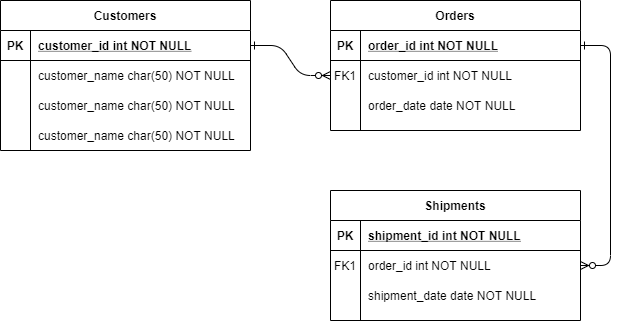

The diagram above was exported from draw.io. Its source (the exported page's mxGraphModel, read from the mxfile embedded in the PNG):
<mxGraphModel dx="1550" dy="713" grid="1" gridSize="10" guides="1" tooltips="1" connect="1" arrows="1" fold="1" page="1" pageScale="1" pageWidth="850" pageHeight="1100" math="0" shadow="0" extFonts="Permanent Marker^https://fonts.googleapis.com/css?family=Permanent+Marker">
  <root>
    <mxCell id="0" />
    <mxCell id="1" parent="0" />
    <mxCell id="C-vyLk0tnHw3VtMMgP7b-1" value="" style="edgeStyle=entityRelationEdgeStyle;endArrow=ERzeroToMany;startArrow=ERone;endFill=1;startFill=0;" parent="1" source="C-vyLk0tnHw3VtMMgP7b-24" target="C-vyLk0tnHw3VtMMgP7b-6" edge="1">
      <mxGeometry width="100" height="100" relative="1" as="geometry">
        <mxPoint x="340" y="720" as="sourcePoint" />
        <mxPoint x="440" y="620" as="targetPoint" />
      </mxGeometry>
    </mxCell>
    <mxCell id="C-vyLk0tnHw3VtMMgP7b-12" value="" style="edgeStyle=entityRelationEdgeStyle;endArrow=ERzeroToMany;startArrow=ERone;endFill=1;startFill=0;" parent="1" source="C-vyLk0tnHw3VtMMgP7b-3" target="C-vyLk0tnHw3VtMMgP7b-17" edge="1">
      <mxGeometry width="100" height="100" relative="1" as="geometry">
        <mxPoint x="400" y="180" as="sourcePoint" />
        <mxPoint x="460" y="205" as="targetPoint" />
      </mxGeometry>
    </mxCell>
    <mxCell id="C-vyLk0tnHw3VtMMgP7b-2" value="Orders" style="shape=table;startSize=30;container=1;collapsible=1;childLayout=tableLayout;fixedRows=1;rowLines=0;fontStyle=1;align=center;resizeLast=1;" parent="1" vertex="1">
      <mxGeometry x="450" y="120" width="250" height="130" as="geometry" />
    </mxCell>
    <mxCell id="C-vyLk0tnHw3VtMMgP7b-3" value="" style="shape=partialRectangle;collapsible=0;dropTarget=0;pointerEvents=0;fillColor=none;points=[[0,0.5],[1,0.5]];portConstraint=eastwest;top=0;left=0;right=0;bottom=1;" parent="C-vyLk0tnHw3VtMMgP7b-2" vertex="1">
      <mxGeometry y="30" width="250" height="30" as="geometry" />
    </mxCell>
    <mxCell id="C-vyLk0tnHw3VtMMgP7b-4" value="PK" style="shape=partialRectangle;overflow=hidden;connectable=0;fillColor=none;top=0;left=0;bottom=0;right=0;fontStyle=1;" parent="C-vyLk0tnHw3VtMMgP7b-3" vertex="1">
      <mxGeometry width="30" height="30" as="geometry" />
    </mxCell>
    <mxCell id="C-vyLk0tnHw3VtMMgP7b-5" value="order_id int NOT NULL " style="shape=partialRectangle;overflow=hidden;connectable=0;fillColor=none;top=0;left=0;bottom=0;right=0;align=left;spacingLeft=6;fontStyle=5;" parent="C-vyLk0tnHw3VtMMgP7b-3" vertex="1">
      <mxGeometry x="30" width="220" height="30" as="geometry" />
    </mxCell>
    <mxCell id="C-vyLk0tnHw3VtMMgP7b-6" value="" style="shape=partialRectangle;collapsible=0;dropTarget=0;pointerEvents=0;fillColor=none;points=[[0,0.5],[1,0.5]];portConstraint=eastwest;top=0;left=0;right=0;bottom=0;" parent="C-vyLk0tnHw3VtMMgP7b-2" vertex="1">
      <mxGeometry y="60" width="250" height="30" as="geometry" />
    </mxCell>
    <mxCell id="C-vyLk0tnHw3VtMMgP7b-7" value="FK1" style="shape=partialRectangle;overflow=hidden;connectable=0;fillColor=none;top=0;left=0;bottom=0;right=0;" parent="C-vyLk0tnHw3VtMMgP7b-6" vertex="1">
      <mxGeometry width="30" height="30" as="geometry" />
    </mxCell>
    <mxCell id="C-vyLk0tnHw3VtMMgP7b-8" value="customer_id int NOT NULL" style="shape=partialRectangle;overflow=hidden;connectable=0;fillColor=none;top=0;left=0;bottom=0;right=0;align=left;spacingLeft=6;" parent="C-vyLk0tnHw3VtMMgP7b-6" vertex="1">
      <mxGeometry x="30" width="220" height="30" as="geometry" />
    </mxCell>
    <mxCell id="C-vyLk0tnHw3VtMMgP7b-9" value="" style="shape=partialRectangle;collapsible=0;dropTarget=0;pointerEvents=0;fillColor=none;points=[[0,0.5],[1,0.5]];portConstraint=eastwest;top=0;left=0;right=0;bottom=0;" parent="C-vyLk0tnHw3VtMMgP7b-2" vertex="1">
      <mxGeometry y="90" width="250" height="30" as="geometry" />
    </mxCell>
    <mxCell id="C-vyLk0tnHw3VtMMgP7b-10" value="" style="shape=partialRectangle;overflow=hidden;connectable=0;fillColor=none;top=0;left=0;bottom=0;right=0;" parent="C-vyLk0tnHw3VtMMgP7b-9" vertex="1">
      <mxGeometry width="30" height="30" as="geometry" />
    </mxCell>
    <mxCell id="C-vyLk0tnHw3VtMMgP7b-11" value="order_date date NOT NULL" style="shape=partialRectangle;overflow=hidden;connectable=0;fillColor=none;top=0;left=0;bottom=0;right=0;align=left;spacingLeft=6;" parent="C-vyLk0tnHw3VtMMgP7b-9" vertex="1">
      <mxGeometry x="30" width="220" height="30" as="geometry" />
    </mxCell>
    <object label="Customers" asasas="" asasasa="" id="C-vyLk0tnHw3VtMMgP7b-23">
      <mxCell style="shape=table;startSize=30;container=1;collapsible=1;childLayout=tableLayout;fixedRows=1;rowLines=0;fontStyle=1;align=center;resizeLast=1;" parent="1" vertex="1">
        <mxGeometry x="120" y="120" width="250" height="150" as="geometry" />
      </mxCell>
    </object>
    <mxCell id="C-vyLk0tnHw3VtMMgP7b-24" value="" style="shape=partialRectangle;collapsible=0;dropTarget=0;pointerEvents=0;fillColor=none;points=[[0,0.5],[1,0.5]];portConstraint=eastwest;top=0;left=0;right=0;bottom=1;" parent="C-vyLk0tnHw3VtMMgP7b-23" vertex="1">
      <mxGeometry y="30" width="250" height="30" as="geometry" />
    </mxCell>
    <mxCell id="C-vyLk0tnHw3VtMMgP7b-25" value="PK" style="shape=partialRectangle;overflow=hidden;connectable=0;fillColor=none;top=0;left=0;bottom=0;right=0;fontStyle=1;" parent="C-vyLk0tnHw3VtMMgP7b-24" vertex="1">
      <mxGeometry width="30" height="30" as="geometry" />
    </mxCell>
    <mxCell id="C-vyLk0tnHw3VtMMgP7b-26" value="customer_id int NOT NULL " style="shape=partialRectangle;overflow=hidden;connectable=0;fillColor=none;top=0;left=0;bottom=0;right=0;align=left;spacingLeft=6;fontStyle=5;" parent="C-vyLk0tnHw3VtMMgP7b-24" vertex="1">
      <mxGeometry x="30" width="220" height="30" as="geometry" />
    </mxCell>
    <mxCell id="ua8ThhcmTl_af7opAaqU-1" value="" style="shape=partialRectangle;collapsible=0;dropTarget=0;pointerEvents=0;fillColor=none;points=[[0,0.5],[1,0.5]];portConstraint=eastwest;top=0;left=0;right=0;bottom=0;" vertex="1" parent="C-vyLk0tnHw3VtMMgP7b-23">
      <mxGeometry y="60" width="250" height="30" as="geometry" />
    </mxCell>
    <mxCell id="ua8ThhcmTl_af7opAaqU-2" value="" style="shape=partialRectangle;overflow=hidden;connectable=0;fillColor=none;top=0;left=0;bottom=0;right=0;" vertex="1" parent="ua8ThhcmTl_af7opAaqU-1">
      <mxGeometry width="30" height="30" as="geometry" />
    </mxCell>
    <mxCell id="ua8ThhcmTl_af7opAaqU-3" value="customer_name char(50) NOT NULL" style="shape=partialRectangle;overflow=hidden;connectable=0;fillColor=none;top=0;left=0;bottom=0;right=0;align=left;spacingLeft=6;" vertex="1" parent="ua8ThhcmTl_af7opAaqU-1">
      <mxGeometry x="30" width="220" height="30" as="geometry" />
    </mxCell>
    <mxCell id="ua8ThhcmTl_af7opAaqU-4" value="" style="shape=partialRectangle;collapsible=0;dropTarget=0;pointerEvents=0;fillColor=none;points=[[0,0.5],[1,0.5]];portConstraint=eastwest;top=0;left=0;right=0;bottom=0;" vertex="1" parent="C-vyLk0tnHw3VtMMgP7b-23">
      <mxGeometry y="90" width="250" height="30" as="geometry" />
    </mxCell>
    <mxCell id="ua8ThhcmTl_af7opAaqU-5" value="" style="shape=partialRectangle;overflow=hidden;connectable=0;fillColor=none;top=0;left=0;bottom=0;right=0;" vertex="1" parent="ua8ThhcmTl_af7opAaqU-4">
      <mxGeometry width="30" height="30" as="geometry" />
    </mxCell>
    <mxCell id="ua8ThhcmTl_af7opAaqU-6" value="customer_name char(50) NOT NULL" style="shape=partialRectangle;overflow=hidden;connectable=0;fillColor=none;top=0;left=0;bottom=0;right=0;align=left;spacingLeft=6;" vertex="1" parent="ua8ThhcmTl_af7opAaqU-4">
      <mxGeometry x="30" width="220" height="30" as="geometry" />
    </mxCell>
    <mxCell id="C-vyLk0tnHw3VtMMgP7b-27" value="" style="shape=partialRectangle;collapsible=0;dropTarget=0;pointerEvents=0;fillColor=none;points=[[0,0.5],[1,0.5]];portConstraint=eastwest;top=0;left=0;right=0;bottom=0;" parent="C-vyLk0tnHw3VtMMgP7b-23" vertex="1">
      <mxGeometry y="120" width="250" height="30" as="geometry" />
    </mxCell>
    <mxCell id="C-vyLk0tnHw3VtMMgP7b-28" value="" style="shape=partialRectangle;overflow=hidden;connectable=0;fillColor=none;top=0;left=0;bottom=0;right=0;" parent="C-vyLk0tnHw3VtMMgP7b-27" vertex="1">
      <mxGeometry width="30" height="30" as="geometry" />
    </mxCell>
    <mxCell id="C-vyLk0tnHw3VtMMgP7b-29" value="customer_name char(50) NOT NULL" style="shape=partialRectangle;overflow=hidden;connectable=0;fillColor=none;top=0;left=0;bottom=0;right=0;align=left;spacingLeft=6;" parent="C-vyLk0tnHw3VtMMgP7b-27" vertex="1">
      <mxGeometry x="30" width="220" height="30" as="geometry" />
    </mxCell>
    <mxCell id="C-vyLk0tnHw3VtMMgP7b-13" value="Shipments" style="shape=table;startSize=30;container=1;collapsible=1;childLayout=tableLayout;fixedRows=1;rowLines=0;fontStyle=1;align=center;resizeLast=1;" parent="1" vertex="1">
      <mxGeometry x="450" y="310" width="250" height="130" as="geometry" />
    </mxCell>
    <mxCell id="C-vyLk0tnHw3VtMMgP7b-14" value="" style="shape=partialRectangle;collapsible=0;dropTarget=0;pointerEvents=0;fillColor=none;points=[[0,0.5],[1,0.5]];portConstraint=eastwest;top=0;left=0;right=0;bottom=1;" parent="C-vyLk0tnHw3VtMMgP7b-13" vertex="1">
      <mxGeometry y="30" width="250" height="30" as="geometry" />
    </mxCell>
    <mxCell id="C-vyLk0tnHw3VtMMgP7b-15" value="PK" style="shape=partialRectangle;overflow=hidden;connectable=0;fillColor=none;top=0;left=0;bottom=0;right=0;fontStyle=1;" parent="C-vyLk0tnHw3VtMMgP7b-14" vertex="1">
      <mxGeometry width="30" height="30" as="geometry" />
    </mxCell>
    <mxCell id="C-vyLk0tnHw3VtMMgP7b-16" value="shipment_id int NOT NULL " style="shape=partialRectangle;overflow=hidden;connectable=0;fillColor=none;top=0;left=0;bottom=0;right=0;align=left;spacingLeft=6;fontStyle=5;" parent="C-vyLk0tnHw3VtMMgP7b-14" vertex="1">
      <mxGeometry x="30" width="220" height="30" as="geometry" />
    </mxCell>
    <mxCell id="C-vyLk0tnHw3VtMMgP7b-17" value="" style="shape=partialRectangle;collapsible=0;dropTarget=0;pointerEvents=0;fillColor=none;points=[[0,0.5],[1,0.5]];portConstraint=eastwest;top=0;left=0;right=0;bottom=0;" parent="C-vyLk0tnHw3VtMMgP7b-13" vertex="1">
      <mxGeometry y="60" width="250" height="30" as="geometry" />
    </mxCell>
    <mxCell id="C-vyLk0tnHw3VtMMgP7b-18" value="FK1" style="shape=partialRectangle;overflow=hidden;connectable=0;fillColor=none;top=0;left=0;bottom=0;right=0;" parent="C-vyLk0tnHw3VtMMgP7b-17" vertex="1">
      <mxGeometry width="30" height="30" as="geometry" />
    </mxCell>
    <mxCell id="C-vyLk0tnHw3VtMMgP7b-19" value="order_id int NOT NULL" style="shape=partialRectangle;overflow=hidden;connectable=0;fillColor=none;top=0;left=0;bottom=0;right=0;align=left;spacingLeft=6;" parent="C-vyLk0tnHw3VtMMgP7b-17" vertex="1">
      <mxGeometry x="30" width="220" height="30" as="geometry" />
    </mxCell>
    <mxCell id="C-vyLk0tnHw3VtMMgP7b-20" value="" style="shape=partialRectangle;collapsible=0;dropTarget=0;pointerEvents=0;fillColor=none;points=[[0,0.5],[1,0.5]];portConstraint=eastwest;top=0;left=0;right=0;bottom=0;" parent="C-vyLk0tnHw3VtMMgP7b-13" vertex="1">
      <mxGeometry y="90" width="250" height="30" as="geometry" />
    </mxCell>
    <mxCell id="C-vyLk0tnHw3VtMMgP7b-21" value="" style="shape=partialRectangle;overflow=hidden;connectable=0;fillColor=none;top=0;left=0;bottom=0;right=0;" parent="C-vyLk0tnHw3VtMMgP7b-20" vertex="1">
      <mxGeometry width="30" height="30" as="geometry" />
    </mxCell>
    <mxCell id="C-vyLk0tnHw3VtMMgP7b-22" value="shipment_date date NOT NULL" style="shape=partialRectangle;overflow=hidden;connectable=0;fillColor=none;top=0;left=0;bottom=0;right=0;align=left;spacingLeft=6;" parent="C-vyLk0tnHw3VtMMgP7b-20" vertex="1">
      <mxGeometry x="30" width="220" height="30" as="geometry" />
    </mxCell>
  </root>
</mxGraphModel>